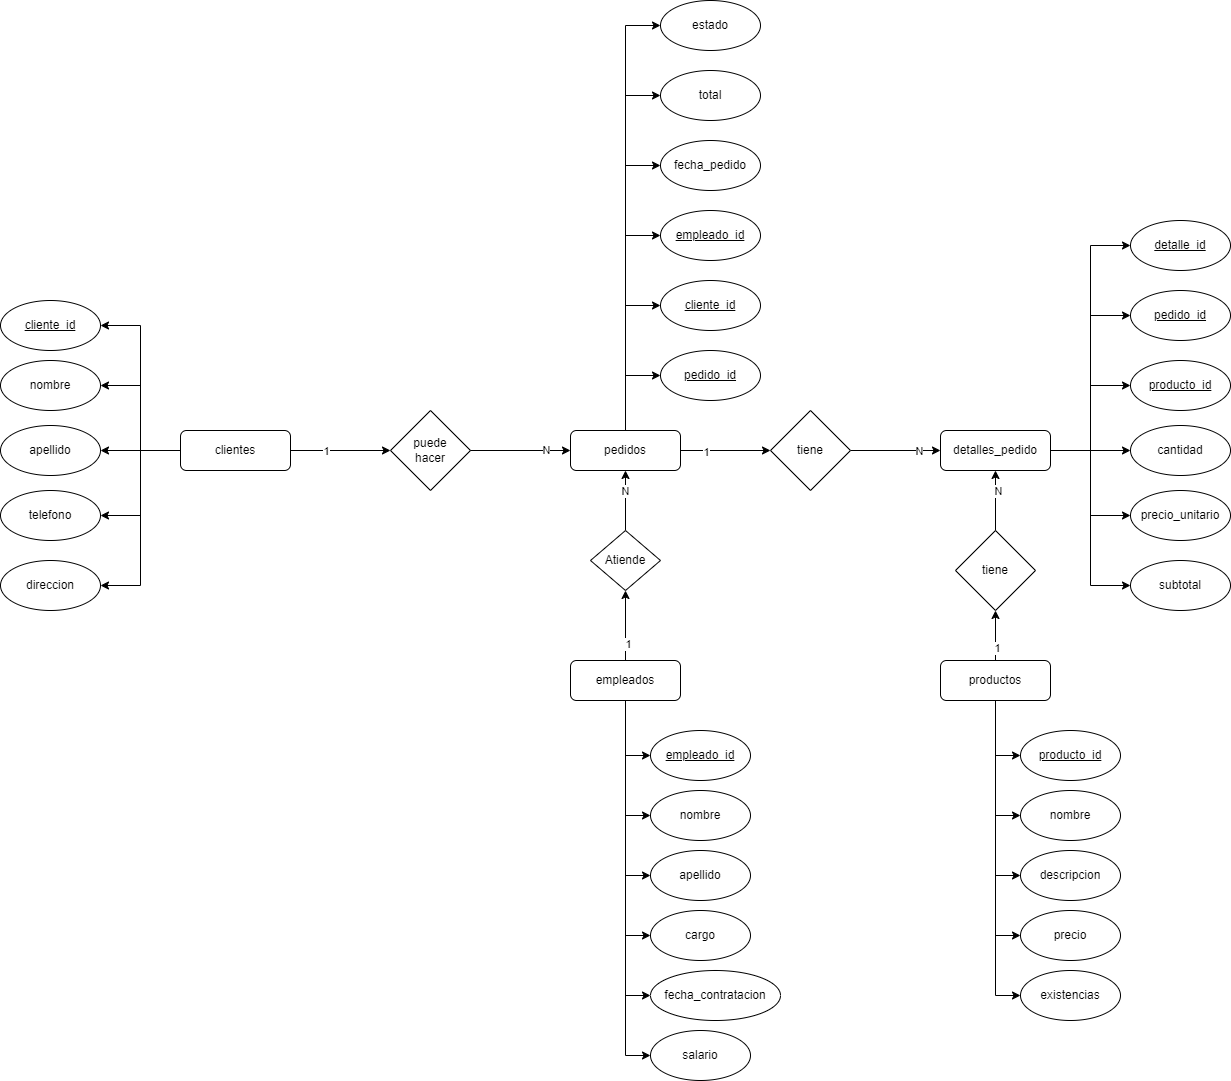

The diagram above was exported from draw.io. Its source (the exported page's mxGraphModel, read from the mxfile embedded in the PNG):
<mxGraphModel dx="2390" dy="2469" grid="1" gridSize="10" guides="1" tooltips="1" connect="1" arrows="1" fold="1" page="1" pageScale="1" pageWidth="827" pageHeight="1169" math="0" shadow="0">
  <root>
    <mxCell id="0" />
    <mxCell id="1" parent="0" />
    <mxCell id="PIHj80fQj_wSaFJz6Q4B-11" style="edgeStyle=orthogonalEdgeStyle;rounded=0;orthogonalLoop=1;jettySize=auto;html=1;entryX=1;entryY=0.5;entryDx=0;entryDy=0;" edge="1" parent="1" source="PIHj80fQj_wSaFJz6Q4B-1" target="PIHj80fQj_wSaFJz6Q4B-6">
      <mxGeometry relative="1" as="geometry" />
    </mxCell>
    <mxCell id="PIHj80fQj_wSaFJz6Q4B-12" style="edgeStyle=orthogonalEdgeStyle;rounded=0;orthogonalLoop=1;jettySize=auto;html=1;entryX=1;entryY=0.5;entryDx=0;entryDy=0;" edge="1" parent="1" source="PIHj80fQj_wSaFJz6Q4B-1" target="PIHj80fQj_wSaFJz6Q4B-7">
      <mxGeometry relative="1" as="geometry" />
    </mxCell>
    <mxCell id="PIHj80fQj_wSaFJz6Q4B-13" style="edgeStyle=orthogonalEdgeStyle;rounded=0;orthogonalLoop=1;jettySize=auto;html=1;entryX=1;entryY=0.5;entryDx=0;entryDy=0;" edge="1" parent="1" source="PIHj80fQj_wSaFJz6Q4B-1" target="PIHj80fQj_wSaFJz6Q4B-8">
      <mxGeometry relative="1" as="geometry" />
    </mxCell>
    <mxCell id="PIHj80fQj_wSaFJz6Q4B-14" style="edgeStyle=orthogonalEdgeStyle;rounded=0;orthogonalLoop=1;jettySize=auto;html=1;entryX=1;entryY=0.5;entryDx=0;entryDy=0;" edge="1" parent="1" source="PIHj80fQj_wSaFJz6Q4B-1" target="PIHj80fQj_wSaFJz6Q4B-9">
      <mxGeometry relative="1" as="geometry" />
    </mxCell>
    <mxCell id="PIHj80fQj_wSaFJz6Q4B-15" style="edgeStyle=orthogonalEdgeStyle;rounded=0;orthogonalLoop=1;jettySize=auto;html=1;entryX=1;entryY=0.5;entryDx=0;entryDy=0;" edge="1" parent="1" source="PIHj80fQj_wSaFJz6Q4B-1" target="PIHj80fQj_wSaFJz6Q4B-10">
      <mxGeometry relative="1" as="geometry" />
    </mxCell>
    <mxCell id="MyARcKkcDJ8bgdq1usrZ-18" style="edgeStyle=orthogonalEdgeStyle;rounded=0;orthogonalLoop=1;jettySize=auto;html=1;" edge="1" parent="1" source="PIHj80fQj_wSaFJz6Q4B-1" target="MyARcKkcDJ8bgdq1usrZ-17">
      <mxGeometry relative="1" as="geometry" />
    </mxCell>
    <mxCell id="MyARcKkcDJ8bgdq1usrZ-27" value="1" style="edgeLabel;html=1;align=center;verticalAlign=middle;resizable=0;points=[];" vertex="1" connectable="0" parent="MyARcKkcDJ8bgdq1usrZ-18">
      <mxGeometry x="-0.2835" relative="1" as="geometry">
        <mxPoint as="offset" />
      </mxGeometry>
    </mxCell>
    <mxCell id="PIHj80fQj_wSaFJz6Q4B-1" value="clientes" style="rounded=1;whiteSpace=wrap;html=1;" vertex="1" parent="1">
      <mxGeometry x="250" y="200" width="110" height="40" as="geometry" />
    </mxCell>
    <mxCell id="MyARcKkcDJ8bgdq1usrZ-4" style="edgeStyle=orthogonalEdgeStyle;rounded=0;orthogonalLoop=1;jettySize=auto;html=1;entryX=0;entryY=0.5;entryDx=0;entryDy=0;" edge="1" parent="1" source="PIHj80fQj_wSaFJz6Q4B-2" target="PIHj80fQj_wSaFJz6Q4B-56">
      <mxGeometry relative="1" as="geometry" />
    </mxCell>
    <mxCell id="MyARcKkcDJ8bgdq1usrZ-5" style="edgeStyle=orthogonalEdgeStyle;rounded=0;orthogonalLoop=1;jettySize=auto;html=1;entryX=0;entryY=0.5;entryDx=0;entryDy=0;" edge="1" parent="1" source="PIHj80fQj_wSaFJz6Q4B-2" target="PIHj80fQj_wSaFJz6Q4B-55">
      <mxGeometry relative="1" as="geometry" />
    </mxCell>
    <mxCell id="MyARcKkcDJ8bgdq1usrZ-6" style="edgeStyle=orthogonalEdgeStyle;rounded=0;orthogonalLoop=1;jettySize=auto;html=1;entryX=0;entryY=0.5;entryDx=0;entryDy=0;" edge="1" parent="1" source="PIHj80fQj_wSaFJz6Q4B-2" target="MyARcKkcDJ8bgdq1usrZ-2">
      <mxGeometry relative="1" as="geometry" />
    </mxCell>
    <mxCell id="MyARcKkcDJ8bgdq1usrZ-7" style="edgeStyle=orthogonalEdgeStyle;rounded=0;orthogonalLoop=1;jettySize=auto;html=1;entryX=0;entryY=0.5;entryDx=0;entryDy=0;" edge="1" parent="1" source="PIHj80fQj_wSaFJz6Q4B-2" target="PIHj80fQj_wSaFJz6Q4B-53">
      <mxGeometry relative="1" as="geometry" />
    </mxCell>
    <mxCell id="MyARcKkcDJ8bgdq1usrZ-8" style="edgeStyle=orthogonalEdgeStyle;rounded=0;orthogonalLoop=1;jettySize=auto;html=1;entryX=0;entryY=0.5;entryDx=0;entryDy=0;" edge="1" parent="1" source="PIHj80fQj_wSaFJz6Q4B-2" target="PIHj80fQj_wSaFJz6Q4B-54">
      <mxGeometry relative="1" as="geometry" />
    </mxCell>
    <mxCell id="MyARcKkcDJ8bgdq1usrZ-9" style="edgeStyle=orthogonalEdgeStyle;rounded=0;orthogonalLoop=1;jettySize=auto;html=1;entryX=0;entryY=0.5;entryDx=0;entryDy=0;" edge="1" parent="1" source="PIHj80fQj_wSaFJz6Q4B-2" target="MyARcKkcDJ8bgdq1usrZ-1">
      <mxGeometry relative="1" as="geometry" />
    </mxCell>
    <mxCell id="MyARcKkcDJ8bgdq1usrZ-24" style="edgeStyle=orthogonalEdgeStyle;rounded=0;orthogonalLoop=1;jettySize=auto;html=1;" edge="1" parent="1" source="PIHj80fQj_wSaFJz6Q4B-2" target="MyARcKkcDJ8bgdq1usrZ-23">
      <mxGeometry relative="1" as="geometry" />
    </mxCell>
    <mxCell id="MyARcKkcDJ8bgdq1usrZ-31" value="1" style="edgeLabel;html=1;align=center;verticalAlign=middle;resizable=0;points=[];" vertex="1" connectable="0" parent="MyARcKkcDJ8bgdq1usrZ-24">
      <mxGeometry x="-0.4261" y="-1" relative="1" as="geometry">
        <mxPoint as="offset" />
      </mxGeometry>
    </mxCell>
    <mxCell id="PIHj80fQj_wSaFJz6Q4B-2" value="pedidos" style="rounded=1;whiteSpace=wrap;html=1;" vertex="1" parent="1">
      <mxGeometry x="640" y="200" width="110" height="40" as="geometry" />
    </mxCell>
    <mxCell id="PIHj80fQj_wSaFJz6Q4B-47" style="edgeStyle=orthogonalEdgeStyle;rounded=0;orthogonalLoop=1;jettySize=auto;html=1;entryX=0;entryY=0.5;entryDx=0;entryDy=0;" edge="1" parent="1" source="PIHj80fQj_wSaFJz6Q4B-3" target="PIHj80fQj_wSaFJz6Q4B-46">
      <mxGeometry relative="1" as="geometry" />
    </mxCell>
    <mxCell id="PIHj80fQj_wSaFJz6Q4B-48" style="edgeStyle=orthogonalEdgeStyle;rounded=0;orthogonalLoop=1;jettySize=auto;html=1;entryX=0;entryY=0.5;entryDx=0;entryDy=0;" edge="1" parent="1" source="PIHj80fQj_wSaFJz6Q4B-3" target="PIHj80fQj_wSaFJz6Q4B-43">
      <mxGeometry relative="1" as="geometry" />
    </mxCell>
    <mxCell id="PIHj80fQj_wSaFJz6Q4B-49" style="edgeStyle=orthogonalEdgeStyle;rounded=0;orthogonalLoop=1;jettySize=auto;html=1;entryX=0;entryY=0.5;entryDx=0;entryDy=0;" edge="1" parent="1" source="PIHj80fQj_wSaFJz6Q4B-3" target="PIHj80fQj_wSaFJz6Q4B-41">
      <mxGeometry relative="1" as="geometry" />
    </mxCell>
    <mxCell id="PIHj80fQj_wSaFJz6Q4B-50" style="edgeStyle=orthogonalEdgeStyle;rounded=0;orthogonalLoop=1;jettySize=auto;html=1;entryX=0;entryY=0.5;entryDx=0;entryDy=0;" edge="1" parent="1" source="PIHj80fQj_wSaFJz6Q4B-3" target="PIHj80fQj_wSaFJz6Q4B-42">
      <mxGeometry relative="1" as="geometry" />
    </mxCell>
    <mxCell id="PIHj80fQj_wSaFJz6Q4B-51" style="edgeStyle=orthogonalEdgeStyle;rounded=0;orthogonalLoop=1;jettySize=auto;html=1;entryX=0;entryY=0.5;entryDx=0;entryDy=0;" edge="1" parent="1" source="PIHj80fQj_wSaFJz6Q4B-3" target="PIHj80fQj_wSaFJz6Q4B-44">
      <mxGeometry relative="1" as="geometry" />
    </mxCell>
    <mxCell id="PIHj80fQj_wSaFJz6Q4B-52" style="edgeStyle=orthogonalEdgeStyle;rounded=0;orthogonalLoop=1;jettySize=auto;html=1;entryX=0;entryY=0.5;entryDx=0;entryDy=0;" edge="1" parent="1" source="PIHj80fQj_wSaFJz6Q4B-3" target="PIHj80fQj_wSaFJz6Q4B-45">
      <mxGeometry relative="1" as="geometry" />
    </mxCell>
    <mxCell id="PIHj80fQj_wSaFJz6Q4B-3" value="detalles_pedido" style="rounded=1;whiteSpace=wrap;html=1;" vertex="1" parent="1">
      <mxGeometry x="1010" y="200" width="110" height="40" as="geometry" />
    </mxCell>
    <mxCell id="PIHj80fQj_wSaFJz6Q4B-23" style="edgeStyle=orthogonalEdgeStyle;rounded=0;orthogonalLoop=1;jettySize=auto;html=1;entryX=0;entryY=0.5;entryDx=0;entryDy=0;" edge="1" parent="1" source="PIHj80fQj_wSaFJz6Q4B-4" target="PIHj80fQj_wSaFJz6Q4B-16">
      <mxGeometry relative="1" as="geometry" />
    </mxCell>
    <mxCell id="PIHj80fQj_wSaFJz6Q4B-25" style="edgeStyle=orthogonalEdgeStyle;rounded=0;orthogonalLoop=1;jettySize=auto;html=1;entryX=0;entryY=0.5;entryDx=0;entryDy=0;" edge="1" parent="1" source="PIHj80fQj_wSaFJz6Q4B-4" target="PIHj80fQj_wSaFJz6Q4B-17">
      <mxGeometry relative="1" as="geometry" />
    </mxCell>
    <mxCell id="PIHj80fQj_wSaFJz6Q4B-26" style="edgeStyle=orthogonalEdgeStyle;rounded=0;orthogonalLoop=1;jettySize=auto;html=1;entryX=0;entryY=0.5;entryDx=0;entryDy=0;" edge="1" parent="1" source="PIHj80fQj_wSaFJz6Q4B-4" target="PIHj80fQj_wSaFJz6Q4B-18">
      <mxGeometry relative="1" as="geometry" />
    </mxCell>
    <mxCell id="PIHj80fQj_wSaFJz6Q4B-27" style="edgeStyle=orthogonalEdgeStyle;rounded=0;orthogonalLoop=1;jettySize=auto;html=1;entryX=0;entryY=0.5;entryDx=0;entryDy=0;" edge="1" parent="1" source="PIHj80fQj_wSaFJz6Q4B-4" target="PIHj80fQj_wSaFJz6Q4B-19">
      <mxGeometry relative="1" as="geometry" />
    </mxCell>
    <mxCell id="PIHj80fQj_wSaFJz6Q4B-29" style="edgeStyle=orthogonalEdgeStyle;rounded=0;orthogonalLoop=1;jettySize=auto;html=1;entryX=0;entryY=0.5;entryDx=0;entryDy=0;" edge="1" parent="1" source="PIHj80fQj_wSaFJz6Q4B-4" target="PIHj80fQj_wSaFJz6Q4B-21">
      <mxGeometry relative="1" as="geometry" />
    </mxCell>
    <mxCell id="MyARcKkcDJ8bgdq1usrZ-15" style="edgeStyle=orthogonalEdgeStyle;rounded=0;orthogonalLoop=1;jettySize=auto;html=1;entryX=0.5;entryY=1;entryDx=0;entryDy=0;" edge="1" parent="1" source="PIHj80fQj_wSaFJz6Q4B-4" target="MyARcKkcDJ8bgdq1usrZ-14">
      <mxGeometry relative="1" as="geometry" />
    </mxCell>
    <mxCell id="MyARcKkcDJ8bgdq1usrZ-29" value="1" style="edgeLabel;html=1;align=center;verticalAlign=middle;resizable=0;points=[];" vertex="1" connectable="0" parent="MyARcKkcDJ8bgdq1usrZ-15">
      <mxGeometry x="-0.5416" y="-2" relative="1" as="geometry">
        <mxPoint as="offset" />
      </mxGeometry>
    </mxCell>
    <mxCell id="PIHj80fQj_wSaFJz6Q4B-4" value="empleados" style="rounded=1;whiteSpace=wrap;html=1;" vertex="1" parent="1">
      <mxGeometry x="640" y="430" width="110" height="40" as="geometry" />
    </mxCell>
    <mxCell id="PIHj80fQj_wSaFJz6Q4B-36" style="edgeStyle=orthogonalEdgeStyle;rounded=0;orthogonalLoop=1;jettySize=auto;html=1;entryX=0;entryY=0.5;entryDx=0;entryDy=0;" edge="1" parent="1" source="PIHj80fQj_wSaFJz6Q4B-5" target="PIHj80fQj_wSaFJz6Q4B-31">
      <mxGeometry relative="1" as="geometry" />
    </mxCell>
    <mxCell id="PIHj80fQj_wSaFJz6Q4B-37" style="edgeStyle=orthogonalEdgeStyle;rounded=0;orthogonalLoop=1;jettySize=auto;html=1;entryX=0;entryY=0.5;entryDx=0;entryDy=0;" edge="1" parent="1" source="PIHj80fQj_wSaFJz6Q4B-5" target="PIHj80fQj_wSaFJz6Q4B-32">
      <mxGeometry relative="1" as="geometry" />
    </mxCell>
    <mxCell id="PIHj80fQj_wSaFJz6Q4B-38" style="edgeStyle=orthogonalEdgeStyle;rounded=0;orthogonalLoop=1;jettySize=auto;html=1;entryX=0;entryY=0.5;entryDx=0;entryDy=0;" edge="1" parent="1" source="PIHj80fQj_wSaFJz6Q4B-5" target="PIHj80fQj_wSaFJz6Q4B-33">
      <mxGeometry relative="1" as="geometry" />
    </mxCell>
    <mxCell id="PIHj80fQj_wSaFJz6Q4B-39" style="edgeStyle=orthogonalEdgeStyle;rounded=0;orthogonalLoop=1;jettySize=auto;html=1;entryX=0;entryY=0.5;entryDx=0;entryDy=0;" edge="1" parent="1" source="PIHj80fQj_wSaFJz6Q4B-5" target="PIHj80fQj_wSaFJz6Q4B-34">
      <mxGeometry relative="1" as="geometry" />
    </mxCell>
    <mxCell id="PIHj80fQj_wSaFJz6Q4B-40" style="edgeStyle=orthogonalEdgeStyle;rounded=0;orthogonalLoop=1;jettySize=auto;html=1;entryX=0;entryY=0.5;entryDx=0;entryDy=0;" edge="1" parent="1" source="PIHj80fQj_wSaFJz6Q4B-5" target="PIHj80fQj_wSaFJz6Q4B-35">
      <mxGeometry relative="1" as="geometry" />
    </mxCell>
    <mxCell id="MyARcKkcDJ8bgdq1usrZ-21" style="edgeStyle=orthogonalEdgeStyle;rounded=0;orthogonalLoop=1;jettySize=auto;html=1;entryX=0.5;entryY=1;entryDx=0;entryDy=0;" edge="1" parent="1" source="PIHj80fQj_wSaFJz6Q4B-5" target="MyARcKkcDJ8bgdq1usrZ-20">
      <mxGeometry relative="1" as="geometry" />
    </mxCell>
    <mxCell id="MyARcKkcDJ8bgdq1usrZ-36" value="1" style="edgeLabel;html=1;align=center;verticalAlign=middle;resizable=0;points=[];" vertex="1" connectable="0" parent="MyARcKkcDJ8bgdq1usrZ-21">
      <mxGeometry x="-0.4602" y="-1" relative="1" as="geometry">
        <mxPoint as="offset" />
      </mxGeometry>
    </mxCell>
    <mxCell id="PIHj80fQj_wSaFJz6Q4B-5" value="productos" style="rounded=1;whiteSpace=wrap;html=1;" vertex="1" parent="1">
      <mxGeometry x="1010" y="430" width="110" height="40" as="geometry" />
    </mxCell>
    <mxCell id="PIHj80fQj_wSaFJz6Q4B-6" value="&lt;u&gt;cliente_id&lt;/u&gt;" style="ellipse;whiteSpace=wrap;html=1;" vertex="1" parent="1">
      <mxGeometry x="70" y="70" width="100" height="50" as="geometry" />
    </mxCell>
    <mxCell id="PIHj80fQj_wSaFJz6Q4B-7" value="nombre" style="ellipse;whiteSpace=wrap;html=1;" vertex="1" parent="1">
      <mxGeometry x="70" y="130" width="100" height="50" as="geometry" />
    </mxCell>
    <mxCell id="PIHj80fQj_wSaFJz6Q4B-8" value="apellido" style="ellipse;whiteSpace=wrap;html=1;" vertex="1" parent="1">
      <mxGeometry x="70" y="195" width="100" height="50" as="geometry" />
    </mxCell>
    <mxCell id="PIHj80fQj_wSaFJz6Q4B-9" value="telefono" style="ellipse;whiteSpace=wrap;html=1;" vertex="1" parent="1">
      <mxGeometry x="70" y="260" width="100" height="50" as="geometry" />
    </mxCell>
    <mxCell id="PIHj80fQj_wSaFJz6Q4B-10" value="direccion" style="ellipse;whiteSpace=wrap;html=1;" vertex="1" parent="1">
      <mxGeometry x="70" y="330" width="100" height="50" as="geometry" />
    </mxCell>
    <mxCell id="PIHj80fQj_wSaFJz6Q4B-16" value="&lt;u&gt;empleado_id&lt;/u&gt;" style="ellipse;whiteSpace=wrap;html=1;" vertex="1" parent="1">
      <mxGeometry x="720" y="500" width="100" height="50" as="geometry" />
    </mxCell>
    <mxCell id="PIHj80fQj_wSaFJz6Q4B-17" value="nombre" style="ellipse;whiteSpace=wrap;html=1;" vertex="1" parent="1">
      <mxGeometry x="720" y="560" width="100" height="50" as="geometry" />
    </mxCell>
    <mxCell id="PIHj80fQj_wSaFJz6Q4B-18" value="apellido" style="ellipse;whiteSpace=wrap;html=1;" vertex="1" parent="1">
      <mxGeometry x="720" y="620" width="100" height="50" as="geometry" />
    </mxCell>
    <mxCell id="PIHj80fQj_wSaFJz6Q4B-19" value="cargo" style="ellipse;whiteSpace=wrap;html=1;" vertex="1" parent="1">
      <mxGeometry x="720" y="680" width="100" height="50" as="geometry" />
    </mxCell>
    <mxCell id="PIHj80fQj_wSaFJz6Q4B-20" value="fecha_contratacion" style="ellipse;whiteSpace=wrap;html=1;" vertex="1" parent="1">
      <mxGeometry x="720" y="740" width="130" height="50" as="geometry" />
    </mxCell>
    <mxCell id="PIHj80fQj_wSaFJz6Q4B-21" value="salario" style="ellipse;whiteSpace=wrap;html=1;" vertex="1" parent="1">
      <mxGeometry x="720" y="800" width="100" height="50" as="geometry" />
    </mxCell>
    <mxCell id="PIHj80fQj_wSaFJz6Q4B-28" style="edgeStyle=orthogonalEdgeStyle;rounded=0;orthogonalLoop=1;jettySize=auto;html=1;entryX=0;entryY=0.5;entryDx=0;entryDy=0;" edge="1" parent="1" source="PIHj80fQj_wSaFJz6Q4B-4" target="PIHj80fQj_wSaFJz6Q4B-20">
      <mxGeometry relative="1" as="geometry" />
    </mxCell>
    <mxCell id="PIHj80fQj_wSaFJz6Q4B-31" value="&lt;u&gt;producto_id&lt;/u&gt;" style="ellipse;whiteSpace=wrap;html=1;" vertex="1" parent="1">
      <mxGeometry x="1090" y="500" width="100" height="50" as="geometry" />
    </mxCell>
    <mxCell id="PIHj80fQj_wSaFJz6Q4B-32" value="nombre" style="ellipse;whiteSpace=wrap;html=1;" vertex="1" parent="1">
      <mxGeometry x="1090" y="560" width="100" height="50" as="geometry" />
    </mxCell>
    <mxCell id="PIHj80fQj_wSaFJz6Q4B-33" value="descripcion" style="ellipse;whiteSpace=wrap;html=1;" vertex="1" parent="1">
      <mxGeometry x="1090" y="620" width="100" height="50" as="geometry" />
    </mxCell>
    <mxCell id="PIHj80fQj_wSaFJz6Q4B-34" value="precio" style="ellipse;whiteSpace=wrap;html=1;" vertex="1" parent="1">
      <mxGeometry x="1090" y="680" width="100" height="50" as="geometry" />
    </mxCell>
    <mxCell id="PIHj80fQj_wSaFJz6Q4B-35" value="existencias" style="ellipse;whiteSpace=wrap;html=1;" vertex="1" parent="1">
      <mxGeometry x="1090" y="740" width="100" height="50" as="geometry" />
    </mxCell>
    <mxCell id="PIHj80fQj_wSaFJz6Q4B-41" value="cantidad" style="ellipse;whiteSpace=wrap;html=1;" vertex="1" parent="1">
      <mxGeometry x="1200" y="195" width="100" height="50" as="geometry" />
    </mxCell>
    <mxCell id="PIHj80fQj_wSaFJz6Q4B-42" value="&lt;u&gt;producto_id&lt;/u&gt;" style="ellipse;whiteSpace=wrap;html=1;" vertex="1" parent="1">
      <mxGeometry x="1200" y="130" width="100" height="50" as="geometry" />
    </mxCell>
    <mxCell id="PIHj80fQj_wSaFJz6Q4B-43" value="&lt;u&gt;pedido_id&lt;/u&gt;" style="ellipse;whiteSpace=wrap;html=1;" vertex="1" parent="1">
      <mxGeometry x="1200" y="60" width="100" height="50" as="geometry" />
    </mxCell>
    <mxCell id="PIHj80fQj_wSaFJz6Q4B-44" value="precio_unitario" style="ellipse;whiteSpace=wrap;html=1;" vertex="1" parent="1">
      <mxGeometry x="1200" y="260" width="100" height="50" as="geometry" />
    </mxCell>
    <mxCell id="PIHj80fQj_wSaFJz6Q4B-45" value="subtotal" style="ellipse;whiteSpace=wrap;html=1;" vertex="1" parent="1">
      <mxGeometry x="1200" y="330" width="100" height="50" as="geometry" />
    </mxCell>
    <mxCell id="PIHj80fQj_wSaFJz6Q4B-46" value="&lt;u&gt;detalle_id&lt;/u&gt;" style="ellipse;whiteSpace=wrap;html=1;" vertex="1" parent="1">
      <mxGeometry x="1200" y="-10" width="100" height="50" as="geometry" />
    </mxCell>
    <mxCell id="PIHj80fQj_wSaFJz6Q4B-53" value="fecha_pedido" style="ellipse;whiteSpace=wrap;html=1;" vertex="1" parent="1">
      <mxGeometry x="730" y="-90" width="100" height="50" as="geometry" />
    </mxCell>
    <mxCell id="PIHj80fQj_wSaFJz6Q4B-54" value="total" style="ellipse;whiteSpace=wrap;html=1;" vertex="1" parent="1">
      <mxGeometry x="730" y="-160" width="100" height="50" as="geometry" />
    </mxCell>
    <mxCell id="PIHj80fQj_wSaFJz6Q4B-55" value="&lt;u&gt;cliente_id&lt;/u&gt;" style="ellipse;whiteSpace=wrap;html=1;" vertex="1" parent="1">
      <mxGeometry x="730" y="50" width="100" height="50" as="geometry" />
    </mxCell>
    <mxCell id="PIHj80fQj_wSaFJz6Q4B-56" value="&lt;u&gt;pedido_id&lt;/u&gt;" style="ellipse;whiteSpace=wrap;html=1;" vertex="1" parent="1">
      <mxGeometry x="730" y="120" width="100" height="50" as="geometry" />
    </mxCell>
    <mxCell id="MyARcKkcDJ8bgdq1usrZ-1" value="estado" style="ellipse;whiteSpace=wrap;html=1;" vertex="1" parent="1">
      <mxGeometry x="730" y="-230" width="100" height="50" as="geometry" />
    </mxCell>
    <mxCell id="MyARcKkcDJ8bgdq1usrZ-2" value="&lt;u&gt;empleado_id&lt;/u&gt;" style="ellipse;whiteSpace=wrap;html=1;" vertex="1" parent="1">
      <mxGeometry x="730" y="-20" width="100" height="50" as="geometry" />
    </mxCell>
    <mxCell id="MyARcKkcDJ8bgdq1usrZ-16" style="edgeStyle=orthogonalEdgeStyle;rounded=0;orthogonalLoop=1;jettySize=auto;html=1;entryX=0.5;entryY=1;entryDx=0;entryDy=0;" edge="1" parent="1" source="MyARcKkcDJ8bgdq1usrZ-14" target="PIHj80fQj_wSaFJz6Q4B-2">
      <mxGeometry relative="1" as="geometry" />
    </mxCell>
    <mxCell id="MyARcKkcDJ8bgdq1usrZ-30" value="N" style="edgeLabel;html=1;align=center;verticalAlign=middle;resizable=0;points=[];" vertex="1" connectable="0" parent="MyARcKkcDJ8bgdq1usrZ-16">
      <mxGeometry x="0.3609" y="1" relative="1" as="geometry">
        <mxPoint as="offset" />
      </mxGeometry>
    </mxCell>
    <mxCell id="MyARcKkcDJ8bgdq1usrZ-14" value="Atiende" style="rhombus;whiteSpace=wrap;html=1;" vertex="1" parent="1">
      <mxGeometry x="660" y="300" width="70" height="60" as="geometry" />
    </mxCell>
    <mxCell id="MyARcKkcDJ8bgdq1usrZ-26" style="edgeStyle=orthogonalEdgeStyle;rounded=0;orthogonalLoop=1;jettySize=auto;html=1;entryX=0;entryY=0.5;entryDx=0;entryDy=0;" edge="1" parent="1" source="MyARcKkcDJ8bgdq1usrZ-17" target="PIHj80fQj_wSaFJz6Q4B-2">
      <mxGeometry relative="1" as="geometry" />
    </mxCell>
    <mxCell id="MyARcKkcDJ8bgdq1usrZ-28" value="N" style="edgeLabel;html=1;align=center;verticalAlign=middle;resizable=0;points=[];" vertex="1" connectable="0" parent="MyARcKkcDJ8bgdq1usrZ-26">
      <mxGeometry x="0.5165" y="1" relative="1" as="geometry">
        <mxPoint as="offset" />
      </mxGeometry>
    </mxCell>
    <mxCell id="MyARcKkcDJ8bgdq1usrZ-17" value="puede&lt;br&gt;hacer" style="rhombus;whiteSpace=wrap;html=1;" vertex="1" parent="1">
      <mxGeometry x="460" y="180" width="80" height="80" as="geometry" />
    </mxCell>
    <mxCell id="MyARcKkcDJ8bgdq1usrZ-22" style="edgeStyle=orthogonalEdgeStyle;rounded=0;orthogonalLoop=1;jettySize=auto;html=1;entryX=0.5;entryY=1;entryDx=0;entryDy=0;" edge="1" parent="1" source="MyARcKkcDJ8bgdq1usrZ-20" target="PIHj80fQj_wSaFJz6Q4B-3">
      <mxGeometry relative="1" as="geometry" />
    </mxCell>
    <mxCell id="MyARcKkcDJ8bgdq1usrZ-34" value="N" style="edgeLabel;html=1;align=center;verticalAlign=middle;resizable=0;points=[];" vertex="1" connectable="0" parent="MyARcKkcDJ8bgdq1usrZ-22">
      <mxGeometry x="0.3319" y="-2" relative="1" as="geometry">
        <mxPoint as="offset" />
      </mxGeometry>
    </mxCell>
    <mxCell id="MyARcKkcDJ8bgdq1usrZ-20" value="tiene" style="rhombus;whiteSpace=wrap;html=1;" vertex="1" parent="1">
      <mxGeometry x="1025" y="300" width="80" height="80" as="geometry" />
    </mxCell>
    <mxCell id="MyARcKkcDJ8bgdq1usrZ-25" style="edgeStyle=orthogonalEdgeStyle;rounded=0;orthogonalLoop=1;jettySize=auto;html=1;entryX=0;entryY=0.5;entryDx=0;entryDy=0;" edge="1" parent="1" source="MyARcKkcDJ8bgdq1usrZ-23" target="PIHj80fQj_wSaFJz6Q4B-3">
      <mxGeometry relative="1" as="geometry" />
    </mxCell>
    <mxCell id="MyARcKkcDJ8bgdq1usrZ-32" value="N" style="edgeLabel;html=1;align=center;verticalAlign=middle;resizable=0;points=[];" vertex="1" connectable="0" parent="MyARcKkcDJ8bgdq1usrZ-25">
      <mxGeometry x="0.5304" relative="1" as="geometry">
        <mxPoint as="offset" />
      </mxGeometry>
    </mxCell>
    <mxCell id="MyARcKkcDJ8bgdq1usrZ-23" value="tiene" style="rhombus;whiteSpace=wrap;html=1;" vertex="1" parent="1">
      <mxGeometry x="840" y="180" width="80" height="80" as="geometry" />
    </mxCell>
  </root>
</mxGraphModel>